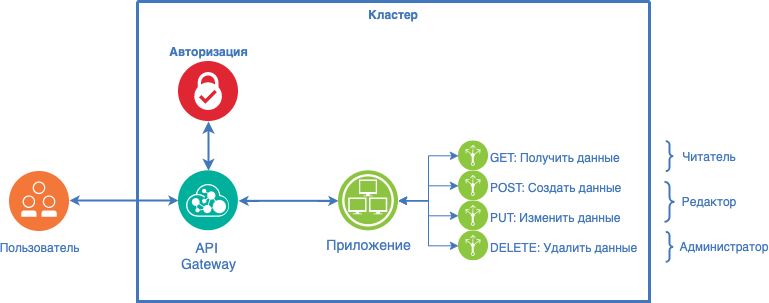

The diagram above was exported from draw.io. Its source (the exported page's mxGraphModel, read from the mxfile embedded in the PNG):
<mxGraphModel dx="946" dy="630" grid="1" gridSize="10" guides="1" tooltips="1" connect="1" arrows="1" fold="1" page="1" pageScale="1" pageWidth="1169" pageHeight="827" background="none" math="0" shadow="0">
  <root>
    <mxCell id="WIs3M4oSnHCXnF69GPiJ-0" />
    <mxCell id="WIs3M4oSnHCXnF69GPiJ-1" parent="WIs3M4oSnHCXnF69GPiJ-0" />
    <mxCell id="WIs3M4oSnHCXnF69GPiJ-2" value="Кластер" style="swimlane;shadow=0;strokeColor=#4277BB;fillColor=#ffffff;fontColor=#4277BB;align=center;startSize=0;collapsible=0;strokeWidth=3;verticalAlign=top;" vertex="1" parent="WIs3M4oSnHCXnF69GPiJ-1">
      <mxGeometry x="178" y="30" width="512" height="300" as="geometry" />
    </mxCell>
    <mxCell id="WIs3M4oSnHCXnF69GPiJ-3" style="edgeStyle=elbowEdgeStyle;rounded=0;elbow=vertical;html=1;labelBackgroundColor=#ffffff;startArrow=classic;startFill=1;startSize=4;endArrow=classic;endFill=1;endSize=4;jettySize=auto;orthogonalLoop=1;strokeColor=#4277BB;strokeWidth=2;fontSize=14;fontColor=#4277BB;exitX=1;exitY=0.5;exitDx=0;exitDy=0;entryX=0;entryY=0.5;entryDx=0;entryDy=0;" edge="1" parent="WIs3M4oSnHCXnF69GPiJ-2" source="WIs3M4oSnHCXnF69GPiJ-5" target="WIs3M4oSnHCXnF69GPiJ-10">
      <mxGeometry relative="1" as="geometry">
        <mxPoint x="234" y="63.32" as="targetPoint" />
        <Array as="points">
          <mxPoint x="141" y="199.32" />
        </Array>
      </mxGeometry>
    </mxCell>
    <mxCell id="WIs3M4oSnHCXnF69GPiJ-4" style="edgeStyle=orthogonalEdgeStyle;rounded=0;orthogonalLoop=1;jettySize=auto;html=1;exitX=0.5;exitY=0;exitDx=0;exitDy=0;entryX=0.5;entryY=1;entryDx=0;entryDy=0;fontColor=#4277BB;startArrow=classic;startFill=1;strokeColor=#4277BB;strokeWidth=2;" edge="1" parent="WIs3M4oSnHCXnF69GPiJ-2" source="WIs3M4oSnHCXnF69GPiJ-5" target="WIs3M4oSnHCXnF69GPiJ-15">
      <mxGeometry relative="1" as="geometry" />
    </mxCell>
    <mxCell id="WIs3M4oSnHCXnF69GPiJ-5" value="API &lt;br&gt;Gateway" style="aspect=fixed;perimeter=ellipsePerimeter;html=1;align=center;shadow=0;dashed=0;image;image=img/lib/ibm/management/api_management.svg;rounded=1;labelBackgroundColor=#ffffff;strokeColor=#666666;strokeWidth=3;fillColor=#C2952D;gradientColor=none;fontSize=14;fontColor=#4277BB;spacingTop=3;" vertex="1" parent="WIs3M4oSnHCXnF69GPiJ-2">
      <mxGeometry x="41" y="169.32" width="60" height="60" as="geometry" />
    </mxCell>
    <mxCell id="WIs3M4oSnHCXnF69GPiJ-6" style="edgeStyle=orthogonalEdgeStyle;rounded=0;orthogonalLoop=1;jettySize=auto;html=1;exitX=1;exitY=0.5;exitDx=0;exitDy=0;entryX=0;entryY=0.5;entryDx=0;entryDy=0;strokeColor=#4277BB;startArrow=classic;startFill=1;" edge="1" parent="WIs3M4oSnHCXnF69GPiJ-2" source="WIs3M4oSnHCXnF69GPiJ-10" target="WIs3M4oSnHCXnF69GPiJ-11">
      <mxGeometry relative="1" as="geometry">
        <mxPoint x="261" y="191.32" as="sourcePoint" />
      </mxGeometry>
    </mxCell>
    <mxCell id="WIs3M4oSnHCXnF69GPiJ-7" style="edgeStyle=orthogonalEdgeStyle;rounded=0;orthogonalLoop=1;jettySize=auto;html=1;exitX=1;exitY=0.5;exitDx=0;exitDy=0;startArrow=classic;startFill=1;strokeColor=#4277BB;entryX=0;entryY=0.5;entryDx=0;entryDy=0;" edge="1" parent="WIs3M4oSnHCXnF69GPiJ-2" source="WIs3M4oSnHCXnF69GPiJ-10" target="WIs3M4oSnHCXnF69GPiJ-12">
      <mxGeometry relative="1" as="geometry">
        <mxPoint x="261" y="191.32" as="sourcePoint" />
        <mxPoint x="323" y="184.32" as="targetPoint" />
        <Array as="points">
          <mxPoint x="291" y="199.32" />
          <mxPoint x="291" y="184.32" />
        </Array>
      </mxGeometry>
    </mxCell>
    <mxCell id="WIs3M4oSnHCXnF69GPiJ-8" style="edgeStyle=orthogonalEdgeStyle;rounded=0;orthogonalLoop=1;jettySize=auto;html=1;exitX=1;exitY=0.5;exitDx=0;exitDy=0;startArrow=classic;startFill=1;strokeColor=#4277BB;" edge="1" parent="WIs3M4oSnHCXnF69GPiJ-2" source="WIs3M4oSnHCXnF69GPiJ-10" target="WIs3M4oSnHCXnF69GPiJ-13">
      <mxGeometry relative="1" as="geometry">
        <mxPoint x="261" y="191.32" as="sourcePoint" />
      </mxGeometry>
    </mxCell>
    <mxCell id="WIs3M4oSnHCXnF69GPiJ-9" style="edgeStyle=orthogonalEdgeStyle;rounded=0;orthogonalLoop=1;jettySize=auto;html=1;exitX=1;exitY=0.5;exitDx=0;exitDy=0;entryX=0;entryY=0.5;entryDx=0;entryDy=0;startArrow=classic;startFill=1;strokeColor=#4277BB;" edge="1" parent="WIs3M4oSnHCXnF69GPiJ-2" source="WIs3M4oSnHCXnF69GPiJ-10" target="WIs3M4oSnHCXnF69GPiJ-14">
      <mxGeometry relative="1" as="geometry">
        <mxPoint x="261" y="191.32" as="sourcePoint" />
      </mxGeometry>
    </mxCell>
    <mxCell id="WIs3M4oSnHCXnF69GPiJ-10" value="Приложение" style="aspect=fixed;perimeter=ellipsePerimeter;html=1;align=center;shadow=0;dashed=0;image;image=img/lib/ibm/infrastructure/infrastructure_services.svg;rounded=1;labelBackgroundColor=#ffffff;strokeColor=#666666;strokeWidth=3;fillColor=#C2952D;gradientColor=none;fontSize=14;fontColor=#4277BB;" vertex="1" parent="WIs3M4oSnHCXnF69GPiJ-2">
      <mxGeometry x="201" y="169.32" width="60" height="60" as="geometry" />
    </mxCell>
    <mxCell id="WIs3M4oSnHCXnF69GPiJ-11" value="GET: Получить данные" style="aspect=fixed;perimeter=ellipsePerimeter;html=1;align=left;shadow=0;dashed=0;fontColor=#4277BB;labelBackgroundColor=#ffffff;fontSize=12;spacingTop=3;image;image=img/lib/ibm/infrastructure/load_balancing_routing.svg;verticalAlign=middle;labelPosition=right;verticalLabelPosition=middle;fontStyle=0" vertex="1" parent="WIs3M4oSnHCXnF69GPiJ-2">
      <mxGeometry x="321" y="139.32" width="30" height="30" as="geometry" />
    </mxCell>
    <mxCell id="WIs3M4oSnHCXnF69GPiJ-12" value="POST: Создать данные" style="aspect=fixed;perimeter=ellipsePerimeter;html=1;align=left;shadow=0;dashed=0;fontColor=#4277BB;labelBackgroundColor=#ffffff;fontSize=12;spacingTop=3;image;image=img/lib/ibm/infrastructure/load_balancing_routing.svg;verticalAlign=middle;labelPosition=right;verticalLabelPosition=middle;fontStyle=0" vertex="1" parent="WIs3M4oSnHCXnF69GPiJ-2">
      <mxGeometry x="321" y="169.32" width="30" height="30" as="geometry" />
    </mxCell>
    <mxCell id="WIs3M4oSnHCXnF69GPiJ-13" value="PUT: Изменить данные" style="aspect=fixed;perimeter=ellipsePerimeter;html=1;align=left;shadow=0;dashed=0;fontColor=#4277BB;labelBackgroundColor=#ffffff;fontSize=12;spacingTop=3;image;image=img/lib/ibm/infrastructure/load_balancing_routing.svg;verticalAlign=middle;labelPosition=right;verticalLabelPosition=middle;fontStyle=0" vertex="1" parent="WIs3M4oSnHCXnF69GPiJ-2">
      <mxGeometry x="321" y="199.32" width="30" height="30" as="geometry" />
    </mxCell>
    <mxCell id="WIs3M4oSnHCXnF69GPiJ-14" value="DELETE: Удалить данные" style="aspect=fixed;perimeter=ellipsePerimeter;html=1;align=left;shadow=0;dashed=0;fontColor=#4277BB;labelBackgroundColor=#ffffff;fontSize=12;spacingTop=3;image;image=img/lib/ibm/infrastructure/load_balancing_routing.svg;verticalAlign=middle;labelPosition=right;verticalLabelPosition=middle;fontStyle=0" vertex="1" parent="WIs3M4oSnHCXnF69GPiJ-2">
      <mxGeometry x="321" y="229.32" width="30" height="30" as="geometry" />
    </mxCell>
    <mxCell id="WIs3M4oSnHCXnF69GPiJ-15" value="Авторизация" style="aspect=fixed;perimeter=ellipsePerimeter;html=1;align=center;shadow=0;dashed=0;fontColor=#4277BB;labelBackgroundColor=#ffffff;fontSize=12;spacingTop=3;image;image=img/lib/ibm/security/security_services.svg;strokeColor=#4277BB;strokeWidth=2;fillColor=none;fontStyle=1;labelPosition=center;verticalLabelPosition=top;verticalAlign=bottom;" vertex="1" parent="WIs3M4oSnHCXnF69GPiJ-2">
      <mxGeometry x="41" y="60" width="60" height="60" as="geometry" />
    </mxCell>
    <mxCell id="WIs3M4oSnHCXnF69GPiJ-16" value="Пользователь" style="aspect=fixed;perimeter=ellipsePerimeter;html=1;align=center;shadow=0;dashed=0;fontColor=#4277BB;labelBackgroundColor=#ffffff;fontSize=12;spacingTop=3;image;image=img/lib/ibm/devops/collaborative_development.svg;" vertex="1" parent="WIs3M4oSnHCXnF69GPiJ-1">
      <mxGeometry x="50" y="200" width="60" height="60" as="geometry" />
    </mxCell>
    <mxCell id="WIs3M4oSnHCXnF69GPiJ-17" style="edgeStyle=elbowEdgeStyle;rounded=0;elbow=vertical;html=1;labelBackgroundColor=#ffffff;startArrow=classic;startFill=1;startSize=4;endArrow=classic;endFill=1;endSize=4;jettySize=auto;orthogonalLoop=1;strokeColor=#4277BB;strokeWidth=2;fontSize=14;fontColor=#4277BB;entryX=0;entryY=0.5;entryDx=0;entryDy=0;" edge="1" parent="WIs3M4oSnHCXnF69GPiJ-1" target="WIs3M4oSnHCXnF69GPiJ-5">
      <mxGeometry relative="1" as="geometry">
        <mxPoint x="110" y="229" as="sourcePoint" />
        <mxPoint x="220" y="233.73" as="targetPoint" />
        <Array as="points">
          <mxPoint x="160" y="229" />
          <mxPoint x="180" y="233.73" />
        </Array>
      </mxGeometry>
    </mxCell>
    <mxCell id="WIs3M4oSnHCXnF69GPiJ-18" value="" style="labelPosition=right;align=left;strokeWidth=2;shape=mxgraph.mockup.markup.curlyBrace;html=1;shadow=0;dashed=0;strokeColor=#4277BB;direction=north;fillColor=none;rotation=-180;fontStyle=0" vertex="1" parent="WIs3M4oSnHCXnF69GPiJ-1">
      <mxGeometry x="700" y="169.66" width="20" height="30" as="geometry" />
    </mxCell>
    <mxCell id="WIs3M4oSnHCXnF69GPiJ-19" value="" style="labelPosition=right;align=left;strokeWidth=2;shape=mxgraph.mockup.markup.curlyBrace;html=1;shadow=0;dashed=0;strokeColor=#4277BB;direction=north;fillColor=none;rotation=-180;fontStyle=0" vertex="1" parent="WIs3M4oSnHCXnF69GPiJ-1">
      <mxGeometry x="700" y="210.34" width="20" height="40" as="geometry" />
    </mxCell>
    <mxCell id="WIs3M4oSnHCXnF69GPiJ-20" value="" style="labelPosition=right;align=left;strokeWidth=2;shape=mxgraph.mockup.markup.curlyBrace;html=1;shadow=0;dashed=0;strokeColor=#4277BB;direction=north;fillColor=none;rotation=-180;fontStyle=0" vertex="1" parent="WIs3M4oSnHCXnF69GPiJ-1">
      <mxGeometry x="700" y="260.34" width="20" height="30" as="geometry" />
    </mxCell>
    <mxCell id="WIs3M4oSnHCXnF69GPiJ-21" value="Читатель" style="text;html=1;strokeColor=none;fillColor=none;align=center;verticalAlign=middle;whiteSpace=wrap;rounded=0;fontColor=#4277BB;fontStyle=0" vertex="1" parent="WIs3M4oSnHCXnF69GPiJ-1">
      <mxGeometry x="730" y="174.66" width="40" height="20" as="geometry" />
    </mxCell>
    <mxCell id="WIs3M4oSnHCXnF69GPiJ-22" value="Редактор" style="text;html=1;strokeColor=none;fillColor=none;align=center;verticalAlign=middle;whiteSpace=wrap;rounded=0;fontColor=#4277BB;fontStyle=0" vertex="1" parent="WIs3M4oSnHCXnF69GPiJ-1">
      <mxGeometry x="725" y="220.34" width="50" height="20" as="geometry" />
    </mxCell>
    <mxCell id="WIs3M4oSnHCXnF69GPiJ-23" value="Администратор" style="text;html=1;strokeColor=none;fillColor=none;align=center;verticalAlign=middle;whiteSpace=wrap;rounded=0;fontColor=#4277BB;fontStyle=0" vertex="1" parent="WIs3M4oSnHCXnF69GPiJ-1">
      <mxGeometry x="740" y="265.34" width="50" height="20" as="geometry" />
    </mxCell>
  </root>
</mxGraphModel>